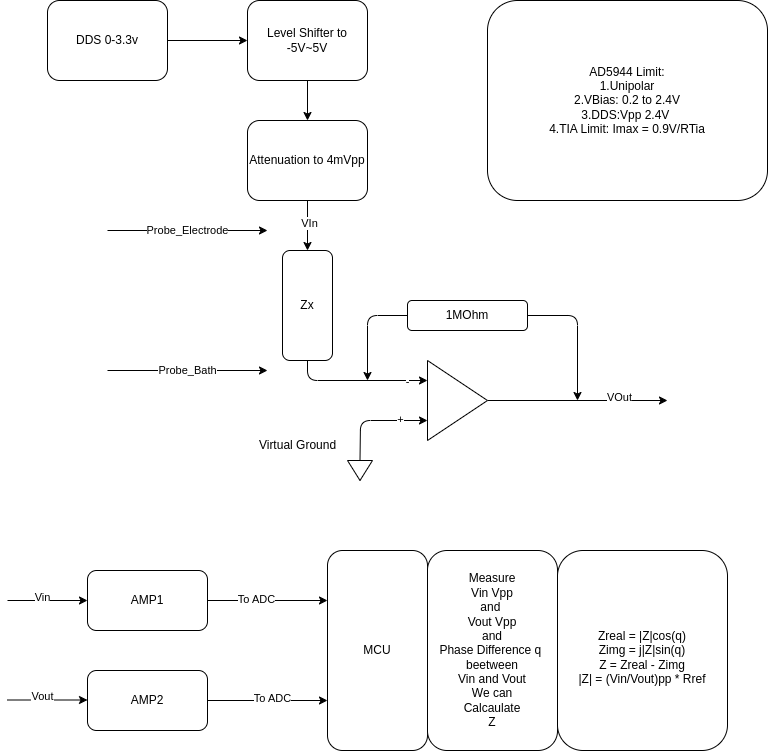

The diagram above was exported from draw.io. Its source (the exported page's mxGraphModel, read from the mxfile embedded in the PNG):
<mxGraphModel dx="519" dy="347" grid="1" gridSize="10" guides="1" tooltips="1" connect="1" arrows="1" fold="1" page="1" pageScale="1" pageWidth="850" pageHeight="1100" math="0" shadow="0">
  <root>
    <mxCell id="0" />
    <mxCell id="1" parent="0" />
    <mxCell id="17" style="edgeStyle=none;html=1;exitX=1;exitY=0.5;exitDx=0;exitDy=0;entryX=0;entryY=0.5;entryDx=0;entryDy=0;" edge="1" parent="1" source="2" target="3">
      <mxGeometry relative="1" as="geometry" />
    </mxCell>
    <mxCell id="2" value="DDS 0-3.3v" style="rounded=1;whiteSpace=wrap;html=1;" vertex="1" parent="1">
      <mxGeometry x="80" y="80" width="120" height="80" as="geometry" />
    </mxCell>
    <mxCell id="18" style="edgeStyle=none;html=1;exitX=0.5;exitY=1;exitDx=0;exitDy=0;entryX=0.5;entryY=0;entryDx=0;entryDy=0;" edge="1" parent="1" source="3" target="4">
      <mxGeometry relative="1" as="geometry" />
    </mxCell>
    <mxCell id="3" value="Level Shifter to -5V~5V" style="rounded=1;whiteSpace=wrap;html=1;" vertex="1" parent="1">
      <mxGeometry x="280" y="80" width="120" height="80" as="geometry" />
    </mxCell>
    <mxCell id="8" style="edgeStyle=none;html=1;exitX=0.5;exitY=1;exitDx=0;exitDy=0;entryX=0.5;entryY=0;entryDx=0;entryDy=0;" edge="1" parent="1" source="4" target="6">
      <mxGeometry relative="1" as="geometry" />
    </mxCell>
    <mxCell id="20" value="VIn" style="edgeLabel;html=1;align=center;verticalAlign=middle;resizable=0;points=[];" vertex="1" connectable="0" parent="8">
      <mxGeometry x="-0.1367" y="1" relative="1" as="geometry">
        <mxPoint as="offset" />
      </mxGeometry>
    </mxCell>
    <mxCell id="4" value="Attenuation to 4mVpp" style="rounded=1;whiteSpace=wrap;html=1;" vertex="1" parent="1">
      <mxGeometry x="280" y="200" width="120" height="80" as="geometry" />
    </mxCell>
    <mxCell id="15" style="edgeStyle=none;html=1;exitX=1;exitY=0.5;exitDx=0;exitDy=0;" edge="1" parent="1" source="5">
      <mxGeometry relative="1" as="geometry">
        <mxPoint x="700" y="480" as="targetPoint" />
      </mxGeometry>
    </mxCell>
    <mxCell id="21" value="VOut" style="edgeLabel;html=1;align=center;verticalAlign=middle;resizable=0;points=[];" vertex="1" connectable="0" parent="15">
      <mxGeometry x="0.4591" y="4" relative="1" as="geometry">
        <mxPoint as="offset" />
      </mxGeometry>
    </mxCell>
    <mxCell id="5" value="" style="triangle;whiteSpace=wrap;html=1;" vertex="1" parent="1">
      <mxGeometry x="460" y="440" width="60" height="80" as="geometry" />
    </mxCell>
    <mxCell id="7" style="edgeStyle=none;html=1;exitX=0.5;exitY=1;exitDx=0;exitDy=0;entryX=0;entryY=0.25;entryDx=0;entryDy=0;" edge="1" parent="1" source="6" target="5">
      <mxGeometry relative="1" as="geometry">
        <mxPoint x="430" y="460" as="targetPoint" />
        <Array as="points">
          <mxPoint x="340" y="460" />
        </Array>
      </mxGeometry>
    </mxCell>
    <mxCell id="36" value="-" style="edgeLabel;html=1;align=center;verticalAlign=middle;resizable=0;points=[];" vertex="1" connectable="0" parent="7">
      <mxGeometry x="0.697" relative="1" as="geometry">
        <mxPoint as="offset" />
      </mxGeometry>
    </mxCell>
    <mxCell id="6" value="Zx" style="rounded=1;whiteSpace=wrap;html=1;" vertex="1" parent="1">
      <mxGeometry x="315" y="330" width="50" height="110" as="geometry" />
    </mxCell>
    <mxCell id="10" style="edgeStyle=none;html=1;exitX=0;exitY=0.5;exitDx=0;exitDy=0;" edge="1" parent="1" source="9">
      <mxGeometry relative="1" as="geometry">
        <mxPoint x="400" y="460" as="targetPoint" />
        <Array as="points">
          <mxPoint x="400" y="395" />
        </Array>
      </mxGeometry>
    </mxCell>
    <mxCell id="16" style="edgeStyle=none;html=1;exitX=1;exitY=0.5;exitDx=0;exitDy=0;" edge="1" parent="1" source="9">
      <mxGeometry relative="1" as="geometry">
        <mxPoint x="610" y="480" as="targetPoint" />
        <Array as="points">
          <mxPoint x="610" y="395" />
        </Array>
      </mxGeometry>
    </mxCell>
    <mxCell id="9" value="1MOhm" style="rounded=1;whiteSpace=wrap;html=1;" vertex="1" parent="1">
      <mxGeometry x="440" y="380" width="120" height="30" as="geometry" />
    </mxCell>
    <mxCell id="12" style="edgeStyle=none;html=1;exitX=0;exitY=0.5;exitDx=0;exitDy=0;entryX=0;entryY=0.75;entryDx=0;entryDy=0;" edge="1" parent="1" source="11" target="5">
      <mxGeometry relative="1" as="geometry">
        <Array as="points">
          <mxPoint x="393" y="500" />
        </Array>
      </mxGeometry>
    </mxCell>
    <mxCell id="35" value="+" style="edgeLabel;html=1;align=center;verticalAlign=middle;resizable=0;points=[];" vertex="1" connectable="0" parent="12">
      <mxGeometry x="0.4914" y="2" relative="1" as="geometry">
        <mxPoint as="offset" />
      </mxGeometry>
    </mxCell>
    <mxCell id="11" value="" style="triangle;whiteSpace=wrap;html=1;direction=south;" vertex="1" parent="1">
      <mxGeometry x="380" y="540" width="25" height="20" as="geometry" />
    </mxCell>
    <mxCell id="24" style="edgeStyle=none;html=1;exitX=0;exitY=0.5;exitDx=0;exitDy=0;endArrow=none;endFill=0;startArrow=classic;startFill=1;" edge="1" parent="1" source="22">
      <mxGeometry relative="1" as="geometry">
        <mxPoint x="40" y="680" as="targetPoint" />
      </mxGeometry>
    </mxCell>
    <mxCell id="25" value="Vin" style="edgeLabel;html=1;align=center;verticalAlign=middle;resizable=0;points=[];" vertex="1" connectable="0" parent="24">
      <mxGeometry x="0.1421" y="-4" relative="1" as="geometry">
        <mxPoint as="offset" />
      </mxGeometry>
    </mxCell>
    <mxCell id="38" style="edgeStyle=none;html=1;exitX=1;exitY=0.5;exitDx=0;exitDy=0;entryX=0;entryY=0.25;entryDx=0;entryDy=0;" edge="1" parent="1" source="22" target="37">
      <mxGeometry relative="1" as="geometry" />
    </mxCell>
    <mxCell id="40" value="To ADC" style="edgeLabel;html=1;align=center;verticalAlign=middle;resizable=0;points=[];" vertex="1" connectable="0" parent="38">
      <mxGeometry x="-0.2035" y="2" relative="1" as="geometry">
        <mxPoint as="offset" />
      </mxGeometry>
    </mxCell>
    <mxCell id="22" value="AMP1" style="rounded=1;whiteSpace=wrap;html=1;" vertex="1" parent="1">
      <mxGeometry x="120" y="650" width="120" height="60" as="geometry" />
    </mxCell>
    <mxCell id="39" style="edgeStyle=none;html=1;exitX=1;exitY=0.5;exitDx=0;exitDy=0;entryX=0;entryY=0.75;entryDx=0;entryDy=0;" edge="1" parent="1" source="23" target="37">
      <mxGeometry relative="1" as="geometry" />
    </mxCell>
    <mxCell id="41" value="To ADC" style="edgeLabel;html=1;align=center;verticalAlign=middle;resizable=0;points=[];" vertex="1" connectable="0" parent="39">
      <mxGeometry x="0.0631" y="3" relative="1" as="geometry">
        <mxPoint as="offset" />
      </mxGeometry>
    </mxCell>
    <mxCell id="23" value="AMP2" style="rounded=1;whiteSpace=wrap;html=1;" vertex="1" parent="1">
      <mxGeometry x="120" y="750" width="120" height="60" as="geometry" />
    </mxCell>
    <mxCell id="26" style="edgeStyle=none;html=1;exitX=0;exitY=0.5;exitDx=0;exitDy=0;endArrow=none;endFill=0;startArrow=classic;startFill=1;" edge="1" parent="1">
      <mxGeometry relative="1" as="geometry">
        <mxPoint x="40" y="779.5" as="targetPoint" />
        <mxPoint x="120" y="779.5" as="sourcePoint" />
      </mxGeometry>
    </mxCell>
    <mxCell id="27" value="Vout" style="edgeLabel;html=1;align=center;verticalAlign=middle;resizable=0;points=[];" vertex="1" connectable="0" parent="26">
      <mxGeometry x="0.1421" y="-4" relative="1" as="geometry">
        <mxPoint as="offset" />
      </mxGeometry>
    </mxCell>
    <mxCell id="30" value="Probe_Electrode" style="edgeStyle=none;html=1;exitX=0;exitY=0.5;exitDx=0;exitDy=0;endArrow=none;endFill=0;startArrow=classic;startFill=1;" edge="1" parent="1">
      <mxGeometry relative="1" as="geometry">
        <mxPoint x="140" y="310" as="targetPoint" />
        <mxPoint x="300" y="310" as="sourcePoint" />
      </mxGeometry>
    </mxCell>
    <mxCell id="33" value="Probe_Bath" style="edgeStyle=none;html=1;exitX=0;exitY=0.5;exitDx=0;exitDy=0;endArrow=none;endFill=0;startArrow=classic;startFill=1;" edge="1" parent="1">
      <mxGeometry relative="1" as="geometry">
        <mxPoint x="140" y="450" as="targetPoint" />
        <mxPoint x="300" y="450" as="sourcePoint" />
      </mxGeometry>
    </mxCell>
    <mxCell id="34" value="Virtual Ground" style="text;html=1;align=center;verticalAlign=middle;resizable=0;points=[];autosize=1;strokeColor=none;fillColor=none;" vertex="1" parent="1">
      <mxGeometry x="280" y="510" width="100" height="30" as="geometry" />
    </mxCell>
    <mxCell id="37" value="MCU" style="rounded=1;whiteSpace=wrap;html=1;" vertex="1" parent="1">
      <mxGeometry x="360" y="630" width="100" height="200" as="geometry" />
    </mxCell>
    <mxCell id="42" value="Measure&lt;div&gt;Vin Vpp&lt;/div&gt;&lt;div&gt;and&amp;nbsp;&lt;/div&gt;&lt;div&gt;Vout Vpp&lt;/div&gt;&lt;div&gt;and&lt;/div&gt;&lt;div&gt;Phase Difference q&amp;nbsp;&lt;/div&gt;&lt;div&gt;beetween&lt;/div&gt;&lt;div&gt;Vin and Vout&lt;/div&gt;&lt;div&gt;We can&lt;/div&gt;&lt;div&gt;Calcaulate&lt;/div&gt;&lt;div&gt;Z&lt;/div&gt;" style="rounded=1;whiteSpace=wrap;html=1;" vertex="1" parent="1">
      <mxGeometry x="460" y="630" width="130" height="200" as="geometry" />
    </mxCell>
    <mxCell id="43" value="&lt;br&gt;&lt;div&gt;&lt;font color=&quot;#000000&quot;&gt;Zreal = |Z|cos(q)&lt;/font&gt;&lt;/div&gt;&lt;div&gt;&lt;font color=&quot;#000000&quot;&gt;Zimg = j|Z|sin(q)&lt;/font&gt;&lt;/div&gt;&lt;div&gt;&lt;font color=&quot;#000000&quot;&gt;Z = Zreal - Zimg&lt;br&gt;&lt;/font&gt;&lt;div&gt;|Z| = (Vin/Vout)pp * Rref&lt;/div&gt;&lt;/div&gt;" style="rounded=1;whiteSpace=wrap;html=1;" vertex="1" parent="1">
      <mxGeometry x="590" y="630" width="170" height="200" as="geometry" />
    </mxCell>
    <mxCell id="44" value="AD5944 Limit:&lt;div&gt;&lt;font color=&quot;#000000&quot;&gt;1.Unipolar&lt;br&gt;&lt;/font&gt;&lt;div&gt;&lt;font color=&quot;#000000&quot;&gt;2.VBias: 0.2 to 2.4V&lt;br&gt;&lt;/font&gt;&lt;div&gt;3.DDS:Vpp 2.4V&amp;nbsp;&lt;/div&gt;&lt;div&gt;4.TIA Limit: Imax = 0.9V/RTia&lt;/div&gt;&lt;/div&gt;&lt;/div&gt;" style="rounded=1;whiteSpace=wrap;html=1;" vertex="1" parent="1">
      <mxGeometry x="520" y="80" width="280" height="200" as="geometry" />
    </mxCell>
  </root>
</mxGraphModel>